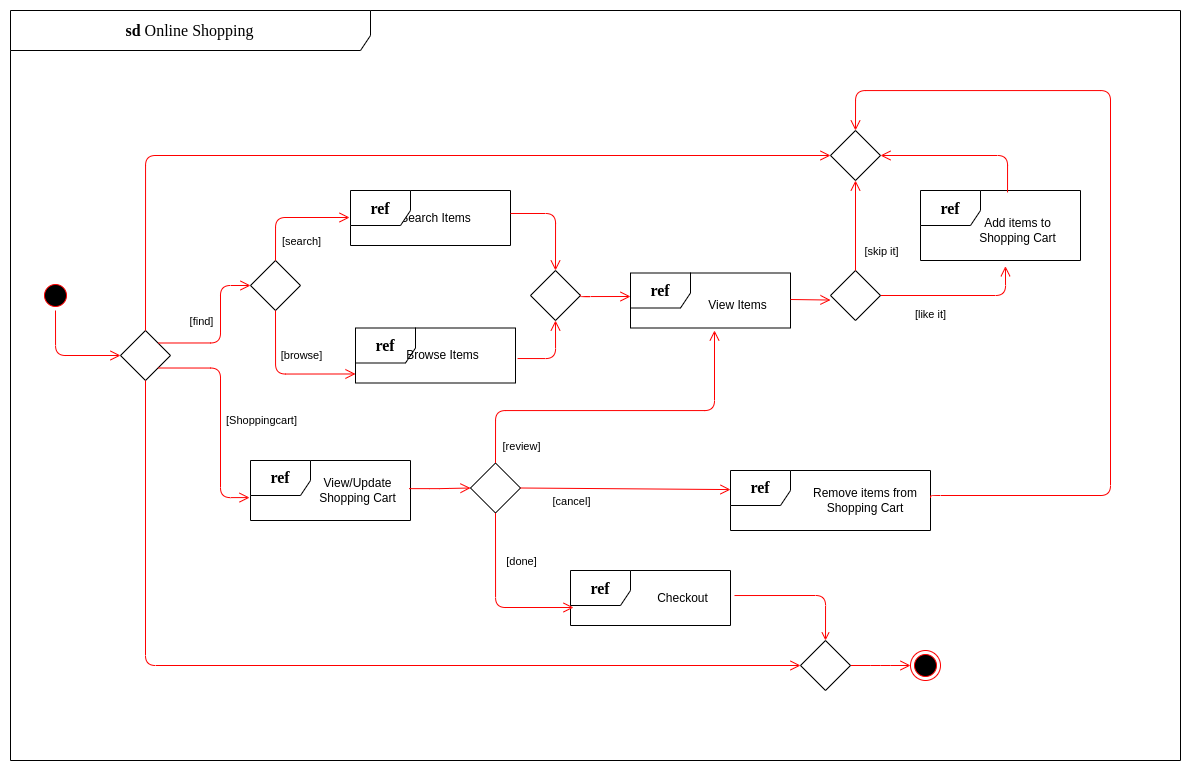

The diagram above was exported from draw.io. Its source (the exported page's mxGraphModel, read from the mxfile embedded in the PNG):
<mxGraphModel dx="1832" dy="1883" grid="1" gridSize="10" guides="1" tooltips="1" connect="1" arrows="1" fold="1" page="1" pageScale="1" pageWidth="1100" pageHeight="850" background="none" math="0" shadow="0">
  <root>
    <mxCell id="0" />
    <mxCell id="1" parent="0" />
    <mxCell id="2a3bc250acf0617d-8" value="&lt;font data-l-s=&quot;98284&quot; style=&quot;font-size: 16px;&quot;&gt;&lt;b&gt;sd&lt;/b&gt; Online Shopping&lt;/font&gt;" style="shape=umlFrame;whiteSpace=wrap;html=1;rounded=1;shadow=0;comic=0;labelBackgroundColor=none;strokeWidth=1;fontFamily=Verdana;fontSize=12;align=center;width=360;height=40;" parent="1" vertex="1">
      <mxGeometry x="50" y="-10" width="1170" height="750" as="geometry" />
    </mxCell>
    <mxCell id="382b91b5511bd0f7-1" value="" style="ellipse;html=1;shape=startState;fillColor=#000000;strokeColor=#ff0000;rounded=1;shadow=0;comic=0;labelBackgroundColor=none;fontFamily=Verdana;fontSize=12;fontColor=#000000;align=center;direction=south;" parent="1" vertex="1">
      <mxGeometry x="80" y="260" width="30" height="30" as="geometry" />
    </mxCell>
    <mxCell id="2a3bc250acf0617d-9" style="edgeStyle=orthogonalEdgeStyle;html=1;labelBackgroundColor=none;endArrow=open;endSize=8;strokeColor=#ff0000;fontFamily=Verdana;fontSize=12;align=left;entryX=0;entryY=0.5;entryDx=0;entryDy=0;" parent="1" source="382b91b5511bd0f7-1" target="4cj6p68pP3dkOTnDYVr3-1" edge="1">
      <mxGeometry relative="1" as="geometry">
        <mxPoint x="395" y="140" as="targetPoint" />
        <Array as="points">
          <mxPoint x="95" y="335" />
        </Array>
      </mxGeometry>
    </mxCell>
    <mxCell id="23TSmeS5uAGaF0mfF4Eo-19" value="" style="ellipse;html=1;shape=endState;fillColor=#000000;strokeColor=#ff0000;" parent="1" vertex="1">
      <mxGeometry x="950" y="630" width="30" height="30" as="geometry" />
    </mxCell>
    <mxCell id="23TSmeS5uAGaF0mfF4Eo-20" style="edgeStyle=elbowEdgeStyle;html=1;labelBackgroundColor=none;endArrow=open;endSize=8;strokeColor=#ff0000;fontFamily=Verdana;fontSize=12;align=left;entryX=0;entryY=0.5;entryDx=0;entryDy=0;exitX=1;exitY=0.5;exitDx=0;exitDy=0;elbow=vertical;" parent="1" source="4cj6p68pP3dkOTnDYVr3-52" target="23TSmeS5uAGaF0mfF4Eo-19" edge="1">
      <mxGeometry relative="1" as="geometry">
        <mxPoint x="395" y="680" as="sourcePoint" />
        <mxPoint x="423" y="570" as="targetPoint" />
        <Array as="points">
          <mxPoint x="920" y="645" />
        </Array>
      </mxGeometry>
    </mxCell>
    <mxCell id="4cj6p68pP3dkOTnDYVr3-1" value="" style="rhombus;whiteSpace=wrap;html=1;" vertex="1" parent="1">
      <mxGeometry x="160" y="310" width="50" height="50" as="geometry" />
    </mxCell>
    <mxCell id="4cj6p68pP3dkOTnDYVr3-3" value="" style="rhombus;whiteSpace=wrap;html=1;" vertex="1" parent="1">
      <mxGeometry x="290" y="240" width="50" height="50" as="geometry" />
    </mxCell>
    <mxCell id="4cj6p68pP3dkOTnDYVr3-10" value="Search Items" style="text;html=1;strokeColor=none;fillColor=none;align=center;verticalAlign=middle;whiteSpace=wrap;rounded=0;" vertex="1" parent="1">
      <mxGeometry x="432.5" y="182.5" width="85" height="30" as="geometry" />
    </mxCell>
    <mxCell id="4cj6p68pP3dkOTnDYVr3-11" value="&lt;span style=&quot;font-size: 16px;&quot;&gt;&lt;b&gt;ref&lt;/b&gt;&lt;/span&gt;" style="shape=umlFrame;whiteSpace=wrap;html=1;rounded=1;shadow=0;comic=0;labelBackgroundColor=none;strokeWidth=1;fontFamily=Verdana;fontSize=12;align=center;width=60;height=35;" vertex="1" parent="1">
      <mxGeometry x="390" y="170" width="160" height="55" as="geometry" />
    </mxCell>
    <mxCell id="4cj6p68pP3dkOTnDYVr3-12" value="&lt;span style=&quot;font-size: 16px;&quot;&gt;&lt;b&gt;ref&lt;/b&gt;&lt;/span&gt;" style="shape=umlFrame;whiteSpace=wrap;html=1;rounded=1;shadow=0;comic=0;labelBackgroundColor=none;strokeWidth=1;fontFamily=Verdana;fontSize=12;align=center;width=60;height=35;" vertex="1" parent="1">
      <mxGeometry x="395" y="307.5" width="160" height="55" as="geometry" />
    </mxCell>
    <mxCell id="4cj6p68pP3dkOTnDYVr3-13" value="Browse Items" style="text;html=1;strokeColor=none;fillColor=none;align=center;verticalAlign=middle;whiteSpace=wrap;rounded=0;" vertex="1" parent="1">
      <mxGeometry x="440" y="320" width="85" height="30" as="geometry" />
    </mxCell>
    <mxCell id="4cj6p68pP3dkOTnDYVr3-17" value="&lt;span style=&quot;font-size: 16px;&quot;&gt;&lt;b&gt;ref&lt;/b&gt;&lt;/span&gt;" style="shape=umlFrame;whiteSpace=wrap;html=1;rounded=1;shadow=0;comic=0;labelBackgroundColor=none;strokeWidth=1;fontFamily=Verdana;fontSize=12;align=center;width=60;height=35;" vertex="1" parent="1">
      <mxGeometry x="290" y="440" width="160" height="60" as="geometry" />
    </mxCell>
    <mxCell id="4cj6p68pP3dkOTnDYVr3-22" style="edgeStyle=orthogonalEdgeStyle;html=1;labelBackgroundColor=none;endArrow=open;endSize=8;strokeColor=#ff0000;fontFamily=Verdana;fontSize=12;align=left;entryX=0;entryY=0.5;entryDx=0;entryDy=0;exitX=1;exitY=0;exitDx=0;exitDy=0;" edge="1" parent="1" source="4cj6p68pP3dkOTnDYVr3-1" target="4cj6p68pP3dkOTnDYVr3-3">
      <mxGeometry relative="1" as="geometry">
        <mxPoint x="105" y="300" as="sourcePoint" />
        <mxPoint x="170" y="345" as="targetPoint" />
        <Array as="points">
          <mxPoint x="260" y="322" />
          <mxPoint x="260" y="265" />
        </Array>
      </mxGeometry>
    </mxCell>
    <mxCell id="4cj6p68pP3dkOTnDYVr3-66" value="[find]" style="edgeLabel;html=1;align=center;verticalAlign=middle;resizable=0;points=[];" vertex="1" connectable="0" parent="4cj6p68pP3dkOTnDYVr3-22">
      <mxGeometry x="0.3332" y="1" relative="1" as="geometry">
        <mxPoint x="-19" y="15" as="offset" />
      </mxGeometry>
    </mxCell>
    <mxCell id="4cj6p68pP3dkOTnDYVr3-23" style="html=1;labelBackgroundColor=none;endArrow=open;endSize=8;strokeColor=#ff0000;fontFamily=Verdana;fontSize=12;align=left;entryX=-0.006;entryY=0.618;entryDx=0;entryDy=0;exitX=1;exitY=1;exitDx=0;exitDy=0;entryPerimeter=0;edgeStyle=orthogonalEdgeStyle;" edge="1" parent="1" source="4cj6p68pP3dkOTnDYVr3-1" target="4cj6p68pP3dkOTnDYVr3-17">
      <mxGeometry relative="1" as="geometry">
        <mxPoint x="220" y="345" as="sourcePoint" />
        <mxPoint x="300" y="275" as="targetPoint" />
        <Array as="points">
          <mxPoint x="260" y="348" />
          <mxPoint x="260" y="477" />
        </Array>
      </mxGeometry>
    </mxCell>
    <mxCell id="4cj6p68pP3dkOTnDYVr3-65" value="[Shoppingcart]" style="edgeLabel;html=1;align=center;verticalAlign=middle;resizable=0;points=[];" vertex="1" connectable="0" parent="4cj6p68pP3dkOTnDYVr3-23">
      <mxGeometry x="0.0367" relative="1" as="geometry">
        <mxPoint x="40" as="offset" />
      </mxGeometry>
    </mxCell>
    <mxCell id="4cj6p68pP3dkOTnDYVr3-24" style="edgeStyle=orthogonalEdgeStyle;html=1;labelBackgroundColor=none;endArrow=open;endSize=8;strokeColor=#ff0000;fontFamily=Verdana;fontSize=12;align=left;entryX=-0.006;entryY=0.491;entryDx=0;entryDy=0;exitX=0.5;exitY=0;exitDx=0;exitDy=0;entryPerimeter=0;" edge="1" parent="1" source="4cj6p68pP3dkOTnDYVr3-3" target="4cj6p68pP3dkOTnDYVr3-11">
      <mxGeometry relative="1" as="geometry">
        <mxPoint x="220" y="345" as="sourcePoint" />
        <mxPoint x="270" y="275" as="targetPoint" />
        <Array as="points">
          <mxPoint x="315" y="197" />
        </Array>
      </mxGeometry>
    </mxCell>
    <mxCell id="4cj6p68pP3dkOTnDYVr3-76" value="[search]" style="edgeLabel;html=1;align=center;verticalAlign=middle;resizable=0;points=[];" vertex="1" connectable="0" parent="4cj6p68pP3dkOTnDYVr3-24">
      <mxGeometry x="-0.0209" y="-3" relative="1" as="geometry">
        <mxPoint x="11" y="20" as="offset" />
      </mxGeometry>
    </mxCell>
    <mxCell id="4cj6p68pP3dkOTnDYVr3-25" style="edgeStyle=orthogonalEdgeStyle;html=1;labelBackgroundColor=none;endArrow=open;endSize=8;strokeColor=#ff0000;fontFamily=Verdana;fontSize=12;align=left;exitX=0.5;exitY=1;exitDx=0;exitDy=0;entryX=0;entryY=0.836;entryDx=0;entryDy=0;entryPerimeter=0;" edge="1" parent="1" source="4cj6p68pP3dkOTnDYVr3-3" target="4cj6p68pP3dkOTnDYVr3-12">
      <mxGeometry relative="1" as="geometry">
        <mxPoint x="220" y="345" as="sourcePoint" />
        <mxPoint x="289" y="494" as="targetPoint" />
        <Array as="points" />
      </mxGeometry>
    </mxCell>
    <mxCell id="4cj6p68pP3dkOTnDYVr3-77" value="[browse]" style="edgeLabel;html=1;align=center;verticalAlign=middle;resizable=0;points=[];" vertex="1" connectable="0" parent="4cj6p68pP3dkOTnDYVr3-25">
      <mxGeometry x="0.1589" y="2" relative="1" as="geometry">
        <mxPoint x="6" y="-17" as="offset" />
      </mxGeometry>
    </mxCell>
    <mxCell id="4cj6p68pP3dkOTnDYVr3-26" value="" style="rhombus;whiteSpace=wrap;html=1;" vertex="1" parent="1">
      <mxGeometry x="570" y="250" width="50" height="50" as="geometry" />
    </mxCell>
    <mxCell id="4cj6p68pP3dkOTnDYVr3-27" value="&lt;span style=&quot;font-size: 16px;&quot;&gt;&lt;b&gt;ref&lt;/b&gt;&lt;/span&gt;" style="shape=umlFrame;whiteSpace=wrap;html=1;rounded=1;shadow=0;comic=0;labelBackgroundColor=none;strokeWidth=1;fontFamily=Verdana;fontSize=12;align=center;width=60;height=35;" vertex="1" parent="1">
      <mxGeometry x="670" y="252.5" width="160" height="55" as="geometry" />
    </mxCell>
    <mxCell id="4cj6p68pP3dkOTnDYVr3-28" value="View Items" style="text;html=1;strokeColor=none;fillColor=none;align=center;verticalAlign=middle;whiteSpace=wrap;rounded=0;" vertex="1" parent="1">
      <mxGeometry x="735" y="270" width="85" height="30" as="geometry" />
    </mxCell>
    <mxCell id="4cj6p68pP3dkOTnDYVr3-29" style="html=1;labelBackgroundColor=none;endArrow=open;endSize=8;strokeColor=#ff0000;fontFamily=Verdana;fontSize=12;align=left;entryX=0.5;entryY=0;entryDx=0;entryDy=0;exitX=1;exitY=0.418;exitDx=0;exitDy=0;exitPerimeter=0;edgeStyle=orthogonalEdgeStyle;" edge="1" parent="1" source="4cj6p68pP3dkOTnDYVr3-11" target="4cj6p68pP3dkOTnDYVr3-26">
      <mxGeometry relative="1" as="geometry">
        <mxPoint x="295" y="250" as="sourcePoint" />
        <mxPoint x="379" y="207" as="targetPoint" />
      </mxGeometry>
    </mxCell>
    <mxCell id="4cj6p68pP3dkOTnDYVr3-30" style="html=1;labelBackgroundColor=none;endArrow=open;endSize=8;strokeColor=#ff0000;fontFamily=Verdana;fontSize=12;align=left;entryX=0.5;entryY=1;entryDx=0;entryDy=0;exitX=1.013;exitY=0.555;exitDx=0;exitDy=0;exitPerimeter=0;edgeStyle=orthogonalEdgeStyle;" edge="1" parent="1" source="4cj6p68pP3dkOTnDYVr3-12" target="4cj6p68pP3dkOTnDYVr3-26">
      <mxGeometry relative="1" as="geometry">
        <mxPoint x="560" y="340" as="sourcePoint" />
        <mxPoint x="645" y="248" as="targetPoint" />
      </mxGeometry>
    </mxCell>
    <mxCell id="4cj6p68pP3dkOTnDYVr3-37" value="" style="rhombus;whiteSpace=wrap;html=1;" vertex="1" parent="1">
      <mxGeometry x="510" y="442.5" width="50" height="50" as="geometry" />
    </mxCell>
    <mxCell id="4cj6p68pP3dkOTnDYVr3-39" style="edgeStyle=orthogonalEdgeStyle;html=1;labelBackgroundColor=none;endArrow=open;endSize=8;strokeColor=#ff0000;fontFamily=Verdana;fontSize=12;align=left;exitX=1;exitY=0.5;exitDx=0;exitDy=0;" edge="1" parent="1">
      <mxGeometry relative="1" as="geometry">
        <mxPoint x="620" y="274" as="sourcePoint" />
        <mxPoint x="670" y="276" as="targetPoint" />
        <Array as="points">
          <mxPoint x="620" y="276" />
        </Array>
      </mxGeometry>
    </mxCell>
    <mxCell id="4cj6p68pP3dkOTnDYVr3-44" style="edgeStyle=elbowEdgeStyle;html=1;labelBackgroundColor=none;endArrow=open;endSize=8;strokeColor=#ff0000;fontFamily=Verdana;fontSize=12;align=left;entryX=0;entryY=0.5;entryDx=0;entryDy=0;exitX=0.991;exitY=0.469;exitDx=0;exitDy=0;exitPerimeter=0;" edge="1" parent="1" source="4cj6p68pP3dkOTnDYVr3-17" target="4cj6p68pP3dkOTnDYVr3-37">
      <mxGeometry relative="1" as="geometry">
        <mxPoint x="430" y="468" as="sourcePoint" />
        <mxPoint x="510" y="484" as="targetPoint" />
      </mxGeometry>
    </mxCell>
    <mxCell id="4cj6p68pP3dkOTnDYVr3-45" style="edgeStyle=orthogonalEdgeStyle;html=1;labelBackgroundColor=none;endArrow=open;endSize=8;strokeColor=#ff0000;fontFamily=Verdana;fontSize=12;align=left;entryX=0.525;entryY=1.045;entryDx=0;entryDy=0;exitX=0.5;exitY=0;exitDx=0;exitDy=0;entryPerimeter=0;" edge="1" parent="1" source="4cj6p68pP3dkOTnDYVr3-37" target="4cj6p68pP3dkOTnDYVr3-27">
      <mxGeometry relative="1" as="geometry">
        <mxPoint x="620" y="403" as="sourcePoint" />
        <mxPoint x="704" y="360" as="targetPoint" />
        <Array as="points">
          <mxPoint x="535" y="390" />
          <mxPoint x="754" y="390" />
        </Array>
      </mxGeometry>
    </mxCell>
    <mxCell id="4cj6p68pP3dkOTnDYVr3-67" value="[review]" style="edgeLabel;html=1;align=center;verticalAlign=middle;resizable=0;points=[];" vertex="1" connectable="0" parent="4cj6p68pP3dkOTnDYVr3-45">
      <mxGeometry x="-0.8928" y="-2" relative="1" as="geometry">
        <mxPoint x="23" y="1" as="offset" />
      </mxGeometry>
    </mxCell>
    <mxCell id="4cj6p68pP3dkOTnDYVr3-46" value="&lt;span style=&quot;font-size: 16px;&quot;&gt;&lt;b&gt;ref&lt;/b&gt;&lt;/span&gt;" style="shape=umlFrame;whiteSpace=wrap;html=1;rounded=1;shadow=0;comic=0;labelBackgroundColor=none;strokeWidth=1;fontFamily=Verdana;fontSize=12;align=center;width=60;height=35;" vertex="1" parent="1">
      <mxGeometry x="770" y="450" width="200" height="60" as="geometry" />
    </mxCell>
    <mxCell id="4cj6p68pP3dkOTnDYVr3-47" style="html=1;labelBackgroundColor=none;endArrow=open;endSize=8;strokeColor=#ff0000;fontFamily=Verdana;fontSize=12;align=left;entryX=0;entryY=0.318;entryDx=0;entryDy=0;exitX=1;exitY=0.5;exitDx=0;exitDy=0;entryPerimeter=0;" edge="1" parent="1" source="4cj6p68pP3dkOTnDYVr3-37" target="4cj6p68pP3dkOTnDYVr3-46">
      <mxGeometry relative="1" as="geometry">
        <mxPoint x="610" y="467" as="sourcePoint" />
        <mxPoint x="680" y="467" as="targetPoint" />
      </mxGeometry>
    </mxCell>
    <mxCell id="4cj6p68pP3dkOTnDYVr3-68" value="[cancel]" style="edgeLabel;html=1;align=center;verticalAlign=middle;resizable=0;points=[];" vertex="1" connectable="0" parent="4cj6p68pP3dkOTnDYVr3-47">
      <mxGeometry x="-0.3903" y="-2" relative="1" as="geometry">
        <mxPoint x="-14" y="10" as="offset" />
      </mxGeometry>
    </mxCell>
    <mxCell id="4cj6p68pP3dkOTnDYVr3-48" value="Remove items from Shopping Cart" style="text;html=1;strokeColor=none;fillColor=none;align=center;verticalAlign=middle;whiteSpace=wrap;rounded=0;" vertex="1" parent="1">
      <mxGeometry x="850" y="465" width="110" height="30" as="geometry" />
    </mxCell>
    <mxCell id="4cj6p68pP3dkOTnDYVr3-49" value="&lt;span style=&quot;font-size: 16px;&quot;&gt;&lt;b&gt;ref&lt;/b&gt;&lt;/span&gt;" style="shape=umlFrame;whiteSpace=wrap;html=1;rounded=1;shadow=0;comic=0;labelBackgroundColor=none;strokeWidth=1;fontFamily=Verdana;fontSize=12;align=center;width=60;height=35;" vertex="1" parent="1">
      <mxGeometry x="610" y="550" width="160" height="55" as="geometry" />
    </mxCell>
    <mxCell id="4cj6p68pP3dkOTnDYVr3-50" value="Checkout" style="text;html=1;strokeColor=none;fillColor=none;align=center;verticalAlign=middle;whiteSpace=wrap;rounded=0;" vertex="1" parent="1">
      <mxGeometry x="680" y="562.5" width="85" height="30" as="geometry" />
    </mxCell>
    <mxCell id="4cj6p68pP3dkOTnDYVr3-51" style="html=1;labelBackgroundColor=none;endArrow=open;endSize=8;strokeColor=#ff0000;fontFamily=Verdana;fontSize=12;align=left;exitX=0.5;exitY=1;exitDx=0;exitDy=0;entryX=0.019;entryY=0.673;entryDx=0;entryDy=0;entryPerimeter=0;edgeStyle=orthogonalEdgeStyle;" edge="1" parent="1" source="4cj6p68pP3dkOTnDYVr3-37" target="4cj6p68pP3dkOTnDYVr3-49">
      <mxGeometry relative="1" as="geometry">
        <mxPoint x="440" y="605" as="sourcePoint" />
        <mxPoint x="659" y="560" as="targetPoint" />
        <Array as="points">
          <mxPoint x="535" y="587" />
        </Array>
      </mxGeometry>
    </mxCell>
    <mxCell id="4cj6p68pP3dkOTnDYVr3-69" value="[done]" style="edgeLabel;html=1;align=center;verticalAlign=middle;resizable=0;points=[];" vertex="1" connectable="0" parent="4cj6p68pP3dkOTnDYVr3-51">
      <mxGeometry x="-0.4066" y="5" relative="1" as="geometry">
        <mxPoint x="20" y="-3" as="offset" />
      </mxGeometry>
    </mxCell>
    <mxCell id="4cj6p68pP3dkOTnDYVr3-53" value="" style="edgeStyle=elbowEdgeStyle;html=1;labelBackgroundColor=none;endArrow=open;endSize=8;strokeColor=#ff0000;fontFamily=Verdana;fontSize=12;align=left;entryX=0;entryY=0.5;entryDx=0;entryDy=0;exitX=0.5;exitY=1;exitDx=0;exitDy=0;elbow=vertical;" edge="1" parent="1" source="4cj6p68pP3dkOTnDYVr3-1" target="4cj6p68pP3dkOTnDYVr3-52">
      <mxGeometry relative="1" as="geometry">
        <mxPoint x="185" y="360" as="sourcePoint" />
        <mxPoint x="920" y="655" as="targetPoint" />
        <Array as="points">
          <mxPoint x="520" y="645" />
        </Array>
      </mxGeometry>
    </mxCell>
    <mxCell id="4cj6p68pP3dkOTnDYVr3-52" value="" style="rhombus;whiteSpace=wrap;html=1;" vertex="1" parent="1">
      <mxGeometry x="840" y="620" width="50" height="50" as="geometry" />
    </mxCell>
    <mxCell id="4cj6p68pP3dkOTnDYVr3-54" style="html=1;labelBackgroundColor=none;endArrow=open;strokeColor=#ff0000;fontFamily=Verdana;fontSize=12;align=left;entryX=0.5;entryY=0;entryDx=0;entryDy=0;exitX=1.025;exitY=0.455;exitDx=0;exitDy=0;exitPerimeter=0;edgeStyle=orthogonalEdgeStyle;" edge="1" parent="1" source="4cj6p68pP3dkOTnDYVr3-49" target="4cj6p68pP3dkOTnDYVr3-52">
      <mxGeometry relative="1" as="geometry">
        <mxPoint x="800" y="583" as="sourcePoint" />
        <mxPoint x="865" y="640" as="targetPoint" />
      </mxGeometry>
    </mxCell>
    <mxCell id="4cj6p68pP3dkOTnDYVr3-55" value="" style="html=1;labelBackgroundColor=none;endArrow=open;endSize=8;strokeColor=#ff0000;fontFamily=Verdana;fontSize=12;align=left;exitX=0.5;exitY=0;exitDx=0;exitDy=0;elbow=vertical;entryX=0;entryY=0.5;entryDx=0;entryDy=0;edgeStyle=orthogonalEdgeStyle;" edge="1" parent="1" source="4cj6p68pP3dkOTnDYVr3-1" target="4cj6p68pP3dkOTnDYVr3-57">
      <mxGeometry relative="1" as="geometry">
        <mxPoint x="195" y="370" as="sourcePoint" />
        <mxPoint x="185" y="263" as="targetPoint" />
      </mxGeometry>
    </mxCell>
    <mxCell id="4cj6p68pP3dkOTnDYVr3-57" value="" style="rhombus;whiteSpace=wrap;html=1;" vertex="1" parent="1">
      <mxGeometry x="870" y="110" width="50" height="50" as="geometry" />
    </mxCell>
    <mxCell id="4cj6p68pP3dkOTnDYVr3-58" value="&lt;span style=&quot;font-size: 16px;&quot;&gt;&lt;b&gt;ref&lt;/b&gt;&lt;/span&gt;" style="shape=umlFrame;whiteSpace=wrap;html=1;rounded=1;shadow=0;comic=0;labelBackgroundColor=none;strokeWidth=1;fontFamily=Verdana;fontSize=12;align=center;width=60;height=35;" vertex="1" parent="1">
      <mxGeometry x="960" y="170" width="160" height="70" as="geometry" />
    </mxCell>
    <mxCell id="4cj6p68pP3dkOTnDYVr3-59" style="html=1;labelBackgroundColor=none;endArrow=open;endSize=8;strokeColor=#ff0000;fontFamily=Verdana;fontSize=12;align=left;entryX=1;entryY=0.5;entryDx=0;entryDy=0;exitX=0.544;exitY=0.027;exitDx=0;exitDy=0;elbow=vertical;exitPerimeter=0;edgeStyle=orthogonalEdgeStyle;" edge="1" parent="1" source="4cj6p68pP3dkOTnDYVr3-58" target="4cj6p68pP3dkOTnDYVr3-57">
      <mxGeometry relative="1" as="geometry">
        <mxPoint x="900" y="655" as="sourcePoint" />
        <mxPoint x="960" y="655" as="targetPoint" />
        <Array as="points">
          <mxPoint x="1047" y="135" />
        </Array>
      </mxGeometry>
    </mxCell>
    <mxCell id="4cj6p68pP3dkOTnDYVr3-60" style="html=1;labelBackgroundColor=none;endArrow=open;endSize=8;strokeColor=#ff0000;fontFamily=Verdana;fontSize=12;align=left;entryX=0.531;entryY=1.082;entryDx=0;entryDy=0;exitX=1;exitY=0.5;exitDx=0;exitDy=0;elbow=vertical;edgeStyle=orthogonalEdgeStyle;entryPerimeter=0;" edge="1" parent="1" source="4cj6p68pP3dkOTnDYVr3-40" target="4cj6p68pP3dkOTnDYVr3-58">
      <mxGeometry relative="1" as="geometry">
        <mxPoint x="1087" y="194" as="sourcePoint" />
        <mxPoint x="970" y="145" as="targetPoint" />
      </mxGeometry>
    </mxCell>
    <mxCell id="4cj6p68pP3dkOTnDYVr3-70" value="[like it]" style="edgeLabel;html=1;align=center;verticalAlign=middle;resizable=0;points=[];" vertex="1" connectable="0" parent="4cj6p68pP3dkOTnDYVr3-60">
      <mxGeometry x="-0.3651" y="-3" relative="1" as="geometry">
        <mxPoint y="15" as="offset" />
      </mxGeometry>
    </mxCell>
    <mxCell id="4cj6p68pP3dkOTnDYVr3-61" style="html=1;labelBackgroundColor=none;endArrow=open;endSize=8;strokeColor=#ff0000;fontFamily=Verdana;fontSize=12;align=left;exitX=1;exitY=0.455;exitDx=0;exitDy=0;elbow=vertical;exitPerimeter=0;entryX=0.5;entryY=0;entryDx=0;entryDy=0;edgeStyle=orthogonalEdgeStyle;" edge="1" parent="1" source="4cj6p68pP3dkOTnDYVr3-46" target="4cj6p68pP3dkOTnDYVr3-57">
      <mxGeometry relative="1" as="geometry">
        <mxPoint x="900" y="655" as="sourcePoint" />
        <mxPoint x="960" y="655" as="targetPoint" />
        <Array as="points">
          <mxPoint x="970" y="475" />
          <mxPoint x="1150" y="475" />
          <mxPoint x="1150" y="70" />
          <mxPoint x="895" y="70" />
        </Array>
      </mxGeometry>
    </mxCell>
    <mxCell id="4cj6p68pP3dkOTnDYVr3-62" value="Add items to Shopping Cart" style="text;html=1;strokeColor=none;fillColor=none;align=center;verticalAlign=middle;whiteSpace=wrap;rounded=0;" vertex="1" parent="1">
      <mxGeometry x="1015" y="195" width="85" height="30" as="geometry" />
    </mxCell>
    <mxCell id="4cj6p68pP3dkOTnDYVr3-64" value="View/Update Shopping Cart" style="text;html=1;strokeColor=none;fillColor=none;align=center;verticalAlign=middle;whiteSpace=wrap;rounded=0;" vertex="1" parent="1">
      <mxGeometry x="355" y="442.5" width="85" height="55" as="geometry" />
    </mxCell>
    <mxCell id="4cj6p68pP3dkOTnDYVr3-71" value="" style="edgeStyle=orthogonalEdgeStyle;html=1;labelBackgroundColor=none;endArrow=open;endSize=8;strokeColor=#ff0000;fontFamily=Verdana;fontSize=12;align=left;entryX=0;entryY=0.591;entryDx=0;entryDy=0;exitX=1;exitY=0.5;exitDx=0;exitDy=0;entryPerimeter=0;" edge="1" parent="1" target="4cj6p68pP3dkOTnDYVr3-40">
      <mxGeometry relative="1" as="geometry">
        <mxPoint x="830" y="279" as="sourcePoint" />
        <mxPoint x="910" y="281" as="targetPoint" />
        <Array as="points" />
      </mxGeometry>
    </mxCell>
    <mxCell id="4cj6p68pP3dkOTnDYVr3-40" value="" style="rhombus;whiteSpace=wrap;html=1;" vertex="1" parent="1">
      <mxGeometry x="870" y="250" width="50" height="50" as="geometry" />
    </mxCell>
    <mxCell id="4cj6p68pP3dkOTnDYVr3-74" value="" style="html=1;labelBackgroundColor=none;endArrow=open;endSize=8;strokeColor=#ff0000;fontFamily=Verdana;fontSize=12;align=left;entryX=0.5;entryY=1;entryDx=0;entryDy=0;" edge="1" parent="1" target="4cj6p68pP3dkOTnDYVr3-57">
      <mxGeometry relative="1" as="geometry">
        <mxPoint x="895" y="250" as="sourcePoint" />
        <mxPoint x="880" y="290" as="targetPoint" />
      </mxGeometry>
    </mxCell>
    <mxCell id="4cj6p68pP3dkOTnDYVr3-75" value="[skip it]" style="edgeLabel;html=1;align=center;verticalAlign=middle;resizable=0;points=[];" vertex="1" connectable="0" parent="4cj6p68pP3dkOTnDYVr3-74">
      <mxGeometry x="-0.6519" y="-1" relative="1" as="geometry">
        <mxPoint x="24" y="-4" as="offset" />
      </mxGeometry>
    </mxCell>
  </root>
</mxGraphModel>